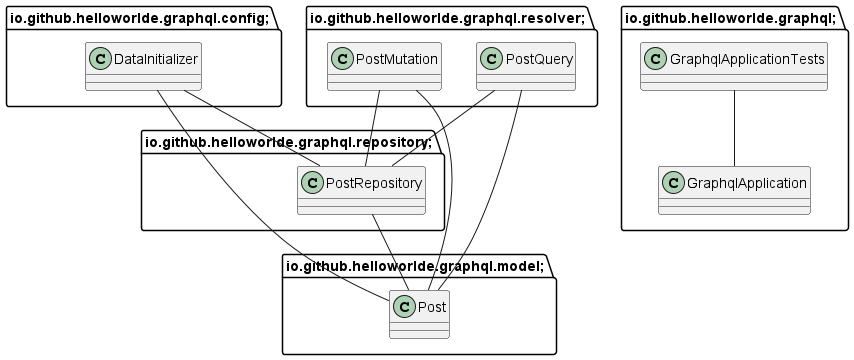

The diagram above was rendered by PlantUML. Its source (embedded in the PNG):
@startuml
package io.github.helloworlde.graphql.config; {
class DataInitializer {
}

}

package io.github.helloworlde.graphql; {
class GraphqlApplication {
}

class GraphqlApplicationTests {
}

}

package io.github.helloworlde.graphql.model; {
class Post {
}

}

package io.github.helloworlde.graphql.repository; {
class PostRepository {
}

}

package io.github.helloworlde.graphql.resolver; {
class PostMutation {
}

class PostQuery {
}

}

DataInitializer -- Post
DataInitializer -- PostRepository
PostRepository -- Post
PostMutation -- Post
PostMutation -- PostRepository
PostQuery -- Post
PostQuery -- PostRepository
GraphqlApplicationTests -- GraphqlApplication
@enduml